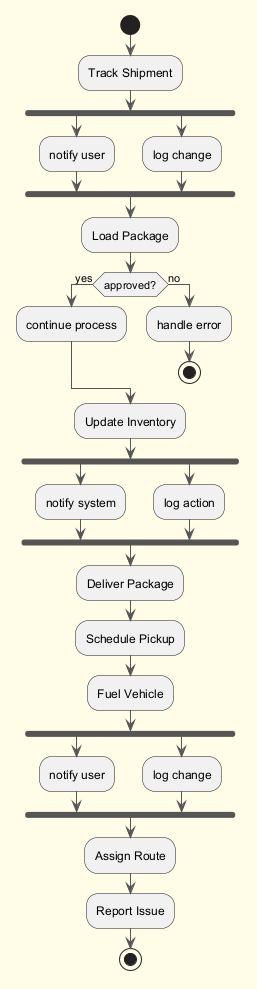

The diagram above was rendered by PlantUML. Its source (embedded in the PNG):
@startuml
skinparam backgroundColor #FFFDE7
skinparam classBackgroundColor #FFF9C4
skinparam classBorderColor #F57F17
skinparam ArrowColor #555555
start
:Track Shipment;
fork
:notify user;
fork again
:log change;
end fork
:Load Package;
if (approved?) then (yes)
:continue process;
else (no)
:handle error;
stop
endif
:Update Inventory;
fork
:notify system;
fork again
:log action;
end fork
:Deliver Package;
:Schedule Pickup;
:Fuel Vehicle;
fork
:notify user;
fork again
:log change;
end fork
:Assign Route;
:Report Issue;
stop
@enduml